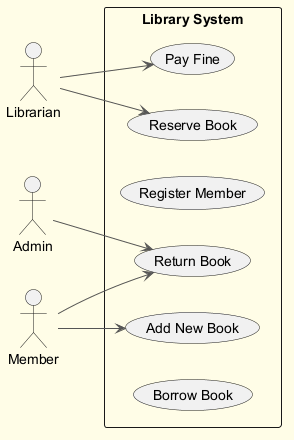

The diagram above was rendered by PlantUML. Its source (embedded in the PNG):
@startuml
skinparam backgroundColor #FFFDE7
skinparam classBackgroundColor #FFF9C4
skinparam classBorderColor #F57F17
skinparam ArrowColor #555555
left to right direction
actor "Librarian" as Librarian
actor "Admin" as Admin
actor "Member" as Member
rectangle "Library System" {
  usecase "Return Book" as UC_ReturnBook
  usecase "Pay Fine" as UC_PayFine
  usecase "Register Member" as UC_RegisterMember
  usecase "Reserve Book" as UC_ReserveBook
  usecase "Add New Book" as UC_AddNewBook
  usecase "Borrow Book" as UC_BorrowBook
}
Librarian --> UC_ReserveBook
Librarian --> UC_PayFine
Admin --> UC_ReturnBook
Member --> UC_AddNewBook
Member --> UC_ReturnBook
@enduml